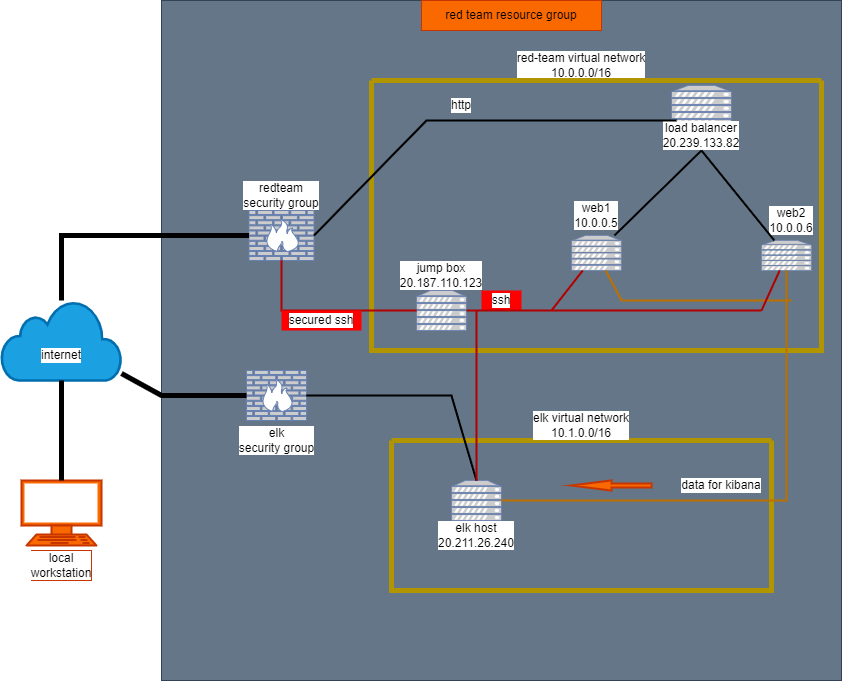

The diagram above was exported from draw.io. Its source (the exported page's mxGraphModel, read from the mxfile embedded in the PNG):
<mxGraphModel dx="1203" dy="782" grid="1" gridSize="10" guides="1" tooltips="1" connect="1" arrows="1" fold="1" page="1" pageScale="1" pageWidth="850" pageHeight="1100" math="0" shadow="0">
  <root>
    <mxCell id="0" />
    <mxCell id="1" parent="0" />
    <mxCell id="Z9W2fwWPsjcwPH41OnME-1" value="" style="whiteSpace=wrap;html=1;aspect=fixed;fillColor=#647687;strokeColor=#314354;fontColor=#ffffff;" parent="1" vertex="1">
      <mxGeometry x="170" y="110" width="680" height="680" as="geometry" />
    </mxCell>
    <mxCell id="Z9W2fwWPsjcwPH41OnME-2" value="red team resource group" style="whiteSpace=wrap;html=1;fillColor=#fa6800;fontColor=#000000;strokeColor=#C73500;" parent="1" vertex="1">
      <mxGeometry x="430" y="110" width="180" height="30" as="geometry" />
    </mxCell>
    <mxCell id="Z9W2fwWPsjcwPH41OnME-3" value="" style="html=1;outlineConnect=0;fillColor=#1ba1e2;strokeColor=#006EAF;gradientDirection=north;strokeWidth=2;shape=mxgraph.networks.cloud;fontColor=#ffffff;labelBackgroundColor=#FF3333;" parent="1" vertex="1">
      <mxGeometry x="10" y="410" width="120" height="80" as="geometry" />
    </mxCell>
    <mxCell id="Z9W2fwWPsjcwPH41OnME-6" value="internet" style="text;html=1;strokeColor=none;fillColor=none;align=center;verticalAlign=middle;whiteSpace=wrap;rounded=0;labelBackgroundColor=#FFFFFF;" parent="1" vertex="1">
      <mxGeometry x="40" y="450" width="60" height="30" as="geometry" />
    </mxCell>
    <mxCell id="Z9W2fwWPsjcwPH41OnME-8" value="red-team virtual network&lt;br&gt;10.0.0.0/16" style="text;html=1;strokeColor=none;fillColor=none;align=center;verticalAlign=middle;whiteSpace=wrap;rounded=0;labelBackgroundColor=#FFFFFF;" parent="1" vertex="1">
      <mxGeometry x="510" y="160" width="160" height="30" as="geometry" />
    </mxCell>
    <mxCell id="Z9W2fwWPsjcwPH41OnME-9" value="" style="fontColor=#000000;verticalAlign=top;verticalLabelPosition=bottom;labelPosition=center;align=center;html=1;outlineConnect=0;fillColor=#fa6800;strokeColor=#C73500;gradientDirection=north;strokeWidth=2;shape=mxgraph.networks.terminal;labelBackgroundColor=#FFFFFF;" parent="1" vertex="1">
      <mxGeometry x="30" y="590" width="80" height="65" as="geometry" />
    </mxCell>
    <mxCell id="Z9W2fwWPsjcwPH41OnME-10" value="local workstation" style="text;html=1;strokeColor=#C73500;fillColor=#fa6800;align=center;verticalAlign=middle;whiteSpace=wrap;rounded=0;labelBackgroundColor=#FFFFFF;fontColor=#000000;" parent="1" vertex="1">
      <mxGeometry x="40" y="660" width="60" height="30" as="geometry" />
    </mxCell>
    <mxCell id="Z9W2fwWPsjcwPH41OnME-11" value="" style="fontColor=#0066CC;verticalAlign=top;verticalLabelPosition=bottom;labelPosition=center;align=center;html=1;outlineConnect=0;fillColor=#CCCCCC;strokeColor=#6881B3;gradientColor=none;gradientDirection=north;strokeWidth=2;shape=mxgraph.networks.firewall;labelBackgroundColor=#FFFFFF;" parent="1" vertex="1">
      <mxGeometry x="257.5" y="320" width="65" height="50" as="geometry" />
    </mxCell>
    <mxCell id="Z9W2fwWPsjcwPH41OnME-15" value="redteam&lt;br&gt;security group" style="text;html=1;strokeColor=none;fillColor=none;align=center;verticalAlign=middle;whiteSpace=wrap;rounded=0;labelBackgroundColor=#FFFFFF;" parent="1" vertex="1">
      <mxGeometry x="240" y="290" width="100" height="30" as="geometry" />
    </mxCell>
    <mxCell id="Z9W2fwWPsjcwPH41OnME-16" value="" style="fontColor=#0066CC;verticalAlign=top;verticalLabelPosition=bottom;labelPosition=center;align=center;html=1;outlineConnect=0;fillColor=#CCCCCC;strokeColor=#6881B3;gradientColor=none;gradientDirection=north;strokeWidth=2;shape=mxgraph.networks.server;labelBackgroundColor=#FFFFFF;" parent="1" vertex="1">
      <mxGeometry x="680" y="195" width="60" height="40" as="geometry" />
    </mxCell>
    <mxCell id="Z9W2fwWPsjcwPH41OnME-17" value="" style="fontColor=#0066CC;verticalAlign=top;verticalLabelPosition=bottom;labelPosition=center;align=center;html=1;outlineConnect=0;fillColor=#CCCCCC;strokeColor=#6881B3;gradientColor=none;gradientDirection=north;strokeWidth=2;shape=mxgraph.networks.server;labelBackgroundColor=#FFFFFF;" parent="1" vertex="1">
      <mxGeometry x="580" y="345" width="50" height="35" as="geometry" />
    </mxCell>
    <mxCell id="Z9W2fwWPsjcwPH41OnME-18" value="" style="fontColor=#0066CC;verticalAlign=top;verticalLabelPosition=bottom;labelPosition=center;align=center;html=1;outlineConnect=0;fillColor=#CCCCCC;strokeColor=#6881B3;gradientColor=none;gradientDirection=north;strokeWidth=2;shape=mxgraph.networks.server;labelBackgroundColor=#FFFFFF;" parent="1" vertex="1">
      <mxGeometry x="770" y="350" width="50" height="30" as="geometry" />
    </mxCell>
    <mxCell id="Z9W2fwWPsjcwPH41OnME-20" value="load balancer&lt;br&gt;20.239.133.82" style="text;html=1;strokeColor=none;fillColor=none;align=center;verticalAlign=middle;whiteSpace=wrap;rounded=0;labelBackgroundColor=#FFFFFF;" parent="1" vertex="1">
      <mxGeometry x="670" y="230" width="80" height="30" as="geometry" />
    </mxCell>
    <mxCell id="Z9W2fwWPsjcwPH41OnME-21" value="web1&lt;br&gt;10.0.0.5" style="text;html=1;strokeColor=none;fillColor=none;align=center;verticalAlign=middle;whiteSpace=wrap;rounded=0;labelBackgroundColor=#FFFFFF;" parent="1" vertex="1">
      <mxGeometry x="575" y="310" width="60" height="30" as="geometry" />
    </mxCell>
    <mxCell id="Z9W2fwWPsjcwPH41OnME-25" value="" style="fontColor=#0066CC;verticalAlign=top;verticalLabelPosition=bottom;labelPosition=center;align=center;html=1;outlineConnect=0;fillColor=#CCCCCC;strokeColor=#6881B3;gradientColor=none;gradientDirection=north;strokeWidth=2;shape=mxgraph.networks.server;labelBackgroundColor=#FFFFFF;" parent="1" vertex="1">
      <mxGeometry x="460" y="590" width="50" height="40" as="geometry" />
    </mxCell>
    <mxCell id="Z9W2fwWPsjcwPH41OnME-26" value="" style="fontColor=#0066CC;verticalAlign=top;verticalLabelPosition=bottom;labelPosition=center;align=center;html=1;outlineConnect=0;fillColor=#CCCCCC;strokeColor=#6881B3;gradientColor=none;gradientDirection=north;strokeWidth=2;shape=mxgraph.networks.firewall;labelBackgroundColor=#FFFFFF;" parent="1" vertex="1">
      <mxGeometry x="255" y="480" width="60" height="50" as="geometry" />
    </mxCell>
    <mxCell id="Z9W2fwWPsjcwPH41OnME-27" value="elk&lt;br&gt;security group" style="text;html=1;strokeColor=none;fillColor=none;align=center;verticalAlign=middle;whiteSpace=wrap;rounded=0;labelBackgroundColor=#FFFFFF;" parent="1" vertex="1">
      <mxGeometry x="242.5" y="535" width="85" height="30" as="geometry" />
    </mxCell>
    <mxCell id="Z9W2fwWPsjcwPH41OnME-29" value="" style="swimlane;startSize=0;labelBackgroundColor=#FFFFFF;strokeColor=#B09500;fillColor=#e3c800;fontColor=#000000;strokeWidth=5;" parent="1" vertex="1">
      <mxGeometry x="380" y="190" width="450" height="270" as="geometry" />
    </mxCell>
    <mxCell id="Z9W2fwWPsjcwPH41OnME-23" value="" style="fontColor=#0066CC;verticalAlign=top;verticalLabelPosition=bottom;labelPosition=center;align=center;html=1;outlineConnect=0;fillColor=#CCCCCC;strokeColor=#6881B3;gradientColor=none;gradientDirection=north;strokeWidth=2;shape=mxgraph.networks.server;labelBackgroundColor=#FFFFFF;" parent="Z9W2fwWPsjcwPH41OnME-29" vertex="1">
      <mxGeometry x="45" y="210" width="50" height="40" as="geometry" />
    </mxCell>
    <mxCell id="Z9W2fwWPsjcwPH41OnME-22" value="web2&lt;br&gt;10.0.0.6" style="text;html=1;strokeColor=none;fillColor=none;align=center;verticalAlign=middle;whiteSpace=wrap;rounded=0;labelBackgroundColor=#FFFFFF;" parent="Z9W2fwWPsjcwPH41OnME-29" vertex="1">
      <mxGeometry x="390" y="125" width="60" height="30" as="geometry" />
    </mxCell>
    <mxCell id="Z9W2fwWPsjcwPH41OnME-24" value="jump box&lt;br&gt;20.187.110.123" style="text;html=1;strokeColor=none;fillColor=none;align=center;verticalAlign=middle;whiteSpace=wrap;rounded=0;labelBackgroundColor=#FFFFFF;" parent="Z9W2fwWPsjcwPH41OnME-29" vertex="1">
      <mxGeometry x="40" y="180" width="60" height="30" as="geometry" />
    </mxCell>
    <mxCell id="Z9W2fwWPsjcwPH41OnME-58" value="ssh" style="text;html=1;strokeColor=none;fillColor=#FF0000;align=center;verticalAlign=middle;whiteSpace=wrap;rounded=0;labelBackgroundColor=#FFFFFF;" parent="Z9W2fwWPsjcwPH41OnME-29" vertex="1">
      <mxGeometry x="110" y="210" width="40" height="20" as="geometry" />
    </mxCell>
    <mxCell id="Z9W2fwWPsjcwPH41OnME-53" value="http" style="text;html=1;strokeColor=none;fillColor=none;align=center;verticalAlign=middle;whiteSpace=wrap;rounded=0;labelBackgroundColor=#FFFFFF;" parent="Z9W2fwWPsjcwPH41OnME-29" vertex="1">
      <mxGeometry x="60" y="10" width="60" height="30" as="geometry" />
    </mxCell>
    <mxCell id="Z9W2fwWPsjcwPH41OnME-54" value="" style="endArrow=none;html=1;rounded=0;strokeWidth=2;exitX=1;exitY=0.5;exitDx=0;exitDy=0;exitPerimeter=0;" parent="Z9W2fwWPsjcwPH41OnME-29" edge="1" source="Z9W2fwWPsjcwPH41OnME-11">
      <mxGeometry width="50" height="50" relative="1" as="geometry">
        <mxPoint x="-45" y="150" as="sourcePoint" />
        <mxPoint x="305" y="40" as="targetPoint" />
        <Array as="points">
          <mxPoint x="55" y="40" />
        </Array>
      </mxGeometry>
    </mxCell>
    <mxCell id="Z9W2fwWPsjcwPH41OnME-30" value="" style="swimlane;startSize=0;labelBackgroundColor=#FFFFFF;strokeColor=#B09500;fillColor=#e3c800;fontColor=#000000;strokeWidth=5;" parent="1" vertex="1">
      <mxGeometry x="400" y="550" width="380" height="150" as="geometry" />
    </mxCell>
    <mxCell id="Z9W2fwWPsjcwPH41OnME-61" value="" style="verticalLabelPosition=bottom;verticalAlign=top;html=1;strokeWidth=2;shape=mxgraph.arrows2.arrow;dy=0.6;dx=40;notch=0;labelBackgroundColor=#FFFFFF;fillColor=#fa6800;direction=west;fontColor=#000000;strokeColor=#C73500;" parent="Z9W2fwWPsjcwPH41OnME-30" vertex="1">
      <mxGeometry x="180" y="40" width="80" height="10" as="geometry" />
    </mxCell>
    <mxCell id="Z9W2fwWPsjcwPH41OnME-59" value="data for kibana" style="text;html=1;strokeColor=none;fillColor=none;align=center;verticalAlign=middle;whiteSpace=wrap;rounded=0;labelBackgroundColor=#FFFFFF;" parent="Z9W2fwWPsjcwPH41OnME-30" vertex="1">
      <mxGeometry x="270" y="30" width="120" height="30" as="geometry" />
    </mxCell>
    <mxCell id="Z9W2fwWPsjcwPH41OnME-31" value="elk virtual network&lt;br&gt;10.1.0.0/16" style="text;html=1;strokeColor=none;fillColor=none;align=center;verticalAlign=middle;whiteSpace=wrap;rounded=0;labelBackgroundColor=#FFFFFF;" parent="1" vertex="1">
      <mxGeometry x="510" y="520" width="160" height="30" as="geometry" />
    </mxCell>
    <mxCell id="Z9W2fwWPsjcwPH41OnME-32" value="elk host&lt;br&gt;20.211.26.240" style="text;html=1;strokeColor=none;fillColor=none;align=center;verticalAlign=middle;whiteSpace=wrap;rounded=0;labelBackgroundColor=#FFFFFF;" parent="1" vertex="1">
      <mxGeometry x="455" y="630" width="60" height="30" as="geometry" />
    </mxCell>
    <mxCell id="Z9W2fwWPsjcwPH41OnME-34" value="" style="endArrow=none;html=1;rounded=0;strokeWidth=2;entryX=0.5;entryY=1;entryDx=0;entryDy=0;" parent="1" source="Z9W2fwWPsjcwPH41OnME-18" target="Z9W2fwWPsjcwPH41OnME-20" edge="1">
      <mxGeometry width="50" height="50" relative="1" as="geometry">
        <mxPoint x="500" y="380" as="sourcePoint" />
        <mxPoint x="550" y="330" as="targetPoint" />
      </mxGeometry>
    </mxCell>
    <mxCell id="Z9W2fwWPsjcwPH41OnME-35" value="" style="endArrow=none;html=1;rounded=0;strokeWidth=2;entryX=0.5;entryY=1;entryDx=0;entryDy=0;" parent="1" source="Z9W2fwWPsjcwPH41OnME-17" target="Z9W2fwWPsjcwPH41OnME-20" edge="1">
      <mxGeometry width="50" height="50" relative="1" as="geometry">
        <mxPoint x="500" y="380" as="sourcePoint" />
        <mxPoint x="550" y="330" as="targetPoint" />
      </mxGeometry>
    </mxCell>
    <mxCell id="Z9W2fwWPsjcwPH41OnME-37" value="" style="endArrow=none;html=1;rounded=0;strokeWidth=5;" parent="1" source="Z9W2fwWPsjcwPH41OnME-11" edge="1">
      <mxGeometry width="50" height="50" relative="1" as="geometry">
        <mxPoint x="500" y="380" as="sourcePoint" />
        <mxPoint x="70" y="410" as="targetPoint" />
        <Array as="points">
          <mxPoint x="70" y="345" />
        </Array>
      </mxGeometry>
    </mxCell>
    <mxCell id="Z9W2fwWPsjcwPH41OnME-38" value="" style="endArrow=none;html=1;rounded=0;strokeWidth=5;exitX=0.5;exitY=1;exitDx=0;exitDy=0;exitPerimeter=0;" parent="1" source="Z9W2fwWPsjcwPH41OnME-3" target="Z9W2fwWPsjcwPH41OnME-9" edge="1">
      <mxGeometry width="50" height="50" relative="1" as="geometry">
        <mxPoint x="500" y="380" as="sourcePoint" />
        <mxPoint x="550" y="330" as="targetPoint" />
      </mxGeometry>
    </mxCell>
    <mxCell id="Z9W2fwWPsjcwPH41OnME-39" value="" style="endArrow=none;html=1;rounded=0;strokeWidth=2;fillColor=#e51400;strokeColor=#B20000;" parent="1" source="Z9W2fwWPsjcwPH41OnME-23" target="Z9W2fwWPsjcwPH41OnME-11" edge="1">
      <mxGeometry width="50" height="50" relative="1" as="geometry">
        <mxPoint x="500" y="380" as="sourcePoint" />
        <mxPoint x="110" y="440" as="targetPoint" />
        <Array as="points">
          <mxPoint x="290" y="420" />
        </Array>
      </mxGeometry>
    </mxCell>
    <mxCell id="Z9W2fwWPsjcwPH41OnME-41" value="" style="endArrow=none;html=1;rounded=0;strokeWidth=5;" parent="1" source="Z9W2fwWPsjcwPH41OnME-3" target="Z9W2fwWPsjcwPH41OnME-26" edge="1">
      <mxGeometry width="50" height="50" relative="1" as="geometry">
        <mxPoint x="140" y="480" as="sourcePoint" />
        <mxPoint x="550" y="330" as="targetPoint" />
        <Array as="points">
          <mxPoint x="170" y="505" />
        </Array>
      </mxGeometry>
    </mxCell>
    <mxCell id="Z9W2fwWPsjcwPH41OnME-42" value="" style="endArrow=none;html=1;rounded=0;strokeWidth=2;entryX=1;entryY=0.5;entryDx=0;entryDy=0;entryPerimeter=0;exitX=0.5;exitY=0;exitDx=0;exitDy=0;exitPerimeter=0;" parent="1" source="Z9W2fwWPsjcwPH41OnME-25" target="Z9W2fwWPsjcwPH41OnME-26" edge="1">
      <mxGeometry width="50" height="50" relative="1" as="geometry">
        <mxPoint x="500" y="380" as="sourcePoint" />
        <mxPoint x="550" y="330" as="targetPoint" />
        <Array as="points">
          <mxPoint x="460" y="505" />
        </Array>
      </mxGeometry>
    </mxCell>
    <mxCell id="Z9W2fwWPsjcwPH41OnME-43" value="" style="endArrow=none;html=1;rounded=0;strokeWidth=2;fillColor=#f0a30a;strokeColor=#BD7000;" parent="1" target="Z9W2fwWPsjcwPH41OnME-17" edge="1">
      <mxGeometry width="50" height="50" relative="1" as="geometry">
        <mxPoint x="800" y="410" as="sourcePoint" />
        <mxPoint x="550" y="330" as="targetPoint" />
        <Array as="points">
          <mxPoint x="630" y="410" />
        </Array>
      </mxGeometry>
    </mxCell>
    <mxCell id="Z9W2fwWPsjcwPH41OnME-44" value="" style="endArrow=none;html=1;rounded=0;strokeWidth=2;entryX=0.5;entryY=1;entryDx=0;entryDy=0;entryPerimeter=0;fillColor=#f0a30a;strokeColor=#BD7000;" parent="1" source="Z9W2fwWPsjcwPH41OnME-25" target="Z9W2fwWPsjcwPH41OnME-18" edge="1">
      <mxGeometry width="50" height="50" relative="1" as="geometry">
        <mxPoint x="610" y="450" as="sourcePoint" />
        <mxPoint x="550" y="330" as="targetPoint" />
        <Array as="points">
          <mxPoint x="795" y="610" />
        </Array>
      </mxGeometry>
    </mxCell>
    <mxCell id="Z9W2fwWPsjcwPH41OnME-50" value="" style="endArrow=none;html=1;rounded=0;strokeWidth=2;fillColor=#e51400;strokeColor=#B20000;" parent="1" source="Z9W2fwWPsjcwPH41OnME-18" edge="1">
      <mxGeometry width="50" height="50" relative="1" as="geometry">
        <mxPoint x="500" y="380" as="sourcePoint" />
        <mxPoint x="770" y="420" as="targetPoint" />
      </mxGeometry>
    </mxCell>
    <mxCell id="Z9W2fwWPsjcwPH41OnME-51" value="" style="endArrow=none;html=1;rounded=0;strokeWidth=2;fillColor=#e51400;strokeColor=#B20000;" parent="1" target="Z9W2fwWPsjcwPH41OnME-17" edge="1">
      <mxGeometry width="50" height="50" relative="1" as="geometry">
        <mxPoint x="560" y="420" as="sourcePoint" />
        <mxPoint x="550" y="330" as="targetPoint" />
      </mxGeometry>
    </mxCell>
    <mxCell id="Z9W2fwWPsjcwPH41OnME-52" value="" style="endArrow=none;html=1;rounded=0;strokeWidth=2;fillColor=#e51400;strokeColor=#B20000;" parent="1" target="Z9W2fwWPsjcwPH41OnME-25" edge="1">
      <mxGeometry width="50" height="50" relative="1" as="geometry">
        <mxPoint x="485" y="420" as="sourcePoint" />
        <mxPoint x="550" y="330" as="targetPoint" />
        <Array as="points">
          <mxPoint x="485" y="490" />
        </Array>
      </mxGeometry>
    </mxCell>
    <mxCell id="Z9W2fwWPsjcwPH41OnME-57" value="" style="endArrow=none;html=1;rounded=0;strokeWidth=2;exitX=1;exitY=0.5;exitDx=0;exitDy=0;exitPerimeter=0;fillColor=#e51400;strokeColor=#B20000;" parent="1" source="Z9W2fwWPsjcwPH41OnME-23" edge="1">
      <mxGeometry width="50" height="50" relative="1" as="geometry">
        <mxPoint x="470" y="410" as="sourcePoint" />
        <mxPoint x="770" y="420" as="targetPoint" />
      </mxGeometry>
    </mxCell>
    <mxCell id="Z9W2fwWPsjcwPH41OnME-62" value="secured ssh" style="text;html=1;strokeColor=none;fillColor=#FF0000;align=center;verticalAlign=middle;whiteSpace=wrap;rounded=0;labelBackgroundColor=#FFFFFF;" parent="1" vertex="1">
      <mxGeometry x="290" y="420" width="80" height="20" as="geometry" />
    </mxCell>
  </root>
</mxGraphModel>